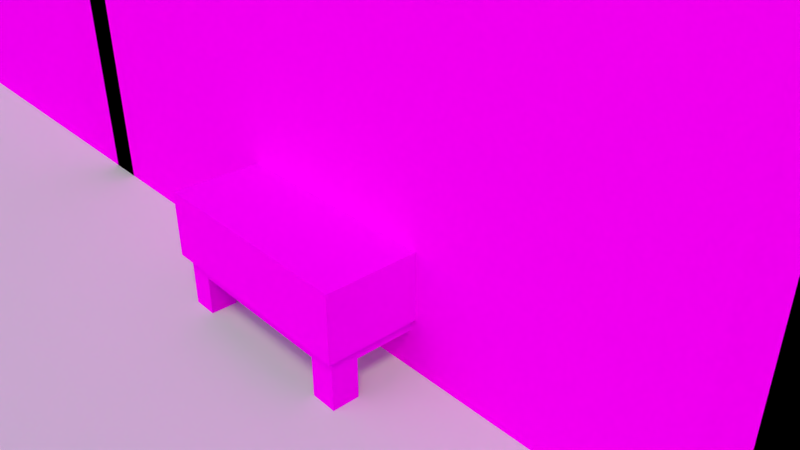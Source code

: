 # Source: Bed_render.blend  (saved by Blender 2.78.0; exported with 4.5.12 LTS)
import bpy
from mathutils import Matrix  # noqa: F401  (used for matrix-valued properties, if any)

bpy.ops.wm.read_factory_settings(use_empty=True)
scene = bpy.context.scene
scene.name = 'Scene'

# ---- collections
col_collection_1 = bpy.data.collections.new('Collection 1'); scene.collection.children.link(col_collection_1)

# ---- images (referenced by path relative to the original .blend; pixels are not part of the script)
import os
ASSET_DIR = os.environ.get("B2B_ASSET_DIR", "")  # directory of the original .blend (textures are referenced by path, not embedded)
HERE = os.path.dirname(os.path.abspath(__file__))  # packed textures are extracted next to this script under _unpacked/

def load_image(name, relpath, width, height, colorspace="sRGB"):
    """Load a texture the original file referenced (path relative to the .blend, or extracted next to this script)."""
    p = next((c for c in (os.path.join(HERE, relpath), os.path.join(ASSET_DIR, relpath)) if relpath and os.path.exists(c)), "")
    if p:
        img = bpy.data.images.load(p, check_existing=True)
        img.name = name
    else:  # same state as the original file: an image datablock whose file is absent (Cycles renders it pink)
        img = bpy.data.images.new(name, width, height)
        img.source = "FILE"
        img.filepath = "//" + (relpath or name)
    img.colorspace_settings.name = colorspace
    return img
img_bed_texture_png = load_image('bed_texture.png', 'bed_texture.png', 1024, 1024, 'sRGB')
img_player_singleplayer2_png = load_image('player_singleplayer2.png', 'player_singleplayer2.png', 1024, 1024, 'sRGB')

# ---- materials (node trees are filled in below, after node groups)
mat_material_002 = bpy.data.materials.new('Material.002')
mat_material_002.alpha_threshold = 0.0
mat_material_002.roughness = 0.5
mat_material_001 = bpy.data.materials.new('Material.001')
mat_material_001.alpha_threshold = 0.0
mat_material_001.roughness = 0.5
mat_material_001.specular_intensity = 0.0
mat_charchest = bpy.data.materials.new('CharChest')
mat_charchest.alpha_threshold = 0.0
mat_charchest.roughness = 0.5
mat_charchest.specular_intensity = 0.0
mat_char1_8 = bpy.data.materials.new('Char1.8')
mat_char1_8.alpha_threshold = 0.0
mat_char1_8.roughness = 0.5
mat_char1_8.specular_intensity = 0.0

# ---- material node trees
mat_material_002.use_nodes = True; mat_material_002.node_tree.nodes.clear()
_N = mat_material_002.node_tree.nodes; _L = mat_material_002.node_tree.links
n0 = _N.new('ShaderNodeOutputMaterial'); n0.name = 'Material Output'; n0.location = (300, 300)
n1 = _N.new('ShaderNodeBsdfDiffuse'); n1.name = 'Diffuse BSDF'; n1.location = (10, 300)
n1.inputs[0].default_value = (0.7357, 0.7357, 0.7357, 1.0)
_L.new(n1.outputs[0], n0.inputs[0])
n0.is_active_output = True
mat_material_001.use_nodes = True; mat_material_001.node_tree.nodes.clear()
_N = mat_material_001.node_tree.nodes; _L = mat_material_001.node_tree.links
n0 = _N.new('ShaderNodeOutputMaterial'); n0.name = 'Material Output'; n0.location = (300, 300)
n1 = _N.new('ShaderNodeBsdfDiffuse'); n1.name = 'Diffuse BSDF'; n1.location = (10, 300)
n2 = _N.new('ShaderNodeTexImage'); n2.name = 'Image Texture'; n2.location = (-180, 300)
n2.width = 140
n2.image = img_bed_texture_png
n2.interpolation = 'Closest'
_L.new(n1.outputs[0], n0.inputs[0])
_L.new(n2.outputs[0], n1.inputs[0])
n0.is_active_output = True
mat_charchest.use_nodes = True; mat_charchest.node_tree.nodes.clear()
_N = mat_charchest.node_tree.nodes; _L = mat_charchest.node_tree.links
n0 = _N.new('ShaderNodeOutputMaterial'); n0.name = 'Material Output'; n0.location = (300, 300)
n1 = _N.new('ShaderNodeBsdfTransparent'); n1.name = 'Transparent BSDF'; n1.location = (10, 300)
_L.new(n1.outputs[0], n0.inputs[0])
n0.is_active_output = True
mat_char1_8.use_nodes = True; mat_char1_8.node_tree.nodes.clear()
_N = mat_char1_8.node_tree.nodes; _L = mat_char1_8.node_tree.links
n0 = _N.new('ShaderNodeOutputMaterial'); n0.name = 'Material Output'; n0.location = (300, 300)
n1 = _N.new('ShaderNodeTexImage'); n1.name = 'Image Texture'; n1.location = (-180, 300)
n1.width = 140
n1.image = img_player_singleplayer2_png
n1.interpolation = 'Closest'
n2 = _N.new('ShaderNodeBsdfDiffuse'); n2.name = 'Diffuse BSDF'; n2.location = (7, 453)
n3 = _N.new('ShaderNodeMixShader'); n3.name = 'Mix Shader'; n3.location = (285, 78)
n4 = _N.new('ShaderNodeBsdfTransparent'); n4.name = 'Transparent BSDF'; n4.location = (25, -19)
_L.new(n1.outputs[0], n2.inputs[0])
_L.new(n1.outputs[1], n3.inputs[0])
_L.new(n2.outputs[0], n3.inputs[2])
_L.new(n3.outputs[0], n0.inputs[0])
_L.new(n4.outputs[0], n3.inputs[1])
n0.is_active_output = True

# ---- world
world_world = bpy.data.worlds.new('World'); scene.world = world_world
world_world.use_nodes = True; world_world.node_tree.nodes.clear()
_N = world_world.node_tree.nodes; _L = world_world.node_tree.links
n0 = _N.new('ShaderNodeOutputWorld'); n0.name = 'World Output'; n0.location = (300, 300)
n1 = _N.new('ShaderNodeBackground'); n1.name = 'Background'; n1.location = (10, 300)
n2 = _N.new('ShaderNodeTexSky'); n2.name = 'Sky Texture'; n2.location = (-190, 300)
n2.sky_type = 'PREETHAM'
n2.sun_direction = (-0.1902, -0.9366, 0.2943)
n2.sun_elevation = 1.571
_L.new(n1.outputs[0], n0.inputs[0])
_L.new(n2.outputs[0], n1.inputs[0])
n0.is_active_output = True
world_world.color = (0.05088, 0.05088, 0.05088)
world_world.use_sun_shadow = False
world_world.sun_shadow_jitter_overblur = 0.0
world_world.cycles.sampling_method = 'MANUAL'

# ---- cameras
cam_camera = bpy.data.cameras.new('Camera')
cam_camera.clip_end = 100.0
cam_camera.lens = 35.0
cam_camera.sensor_width = 32.0
cam_camera.sensor_height = 18.0
cam_camera.ortho_scale = 7.314
cam_camera.dof.focus_distance = 0.0

# ---- lights
light_lamp = bpy.data.lights.new('Lamp', 'SUN')
light_lamp.color = (1.0, 1.0, 0.6077)
light_lamp.transmission_factor = 0.0
light_lamp.cutoff_distance = 30.0
light_lamp.angle = 0.1993
light_lamp.energy = 1.0
light_lamp.shadow_buffer_clip_start = 1.001
light_lamp.shadow_soft_size = 0.1
light_lamp.shadow_cascade_max_distance = 1000.0

# ---- meshes
me_plane = bpy.data.meshes.new('Plane')
me_plane.from_pydata([(-1.0, -1.0, 0.0), (1.0, -1.0, 0.0), (-1.0, 1.0, 0.0), (1.0, 1.0, 0.0)], [], [(0, 1, 3, 2)])
me_plane.materials.append(mat_material_002)
me_plane.use_remesh_preserve_volume = False
me_plane.use_remesh_preserve_attributes = False
me_plane.use_mirror_vertex_groups = False
me_plane.update()
me_cube_001 = bpy.data.meshes.new('Cube.001')
me_cube_001.from_pydata([(-0.4375, -1.438, -0.25), (-0.4375, -1.438, 0.0), (-0.4375, 0.4375, -0.25), (-0.4375, 0.4375, 0.0), (0.4375, -1.438, -0.25), (0.4375, -1.438, 0.0), (0.4375, 0.4375, -0.25), (0.4375, 0.4375, 0.0), (-0.5, -1.5, -0.5), (-0.5, -1.5, -0.0625), (-0.5, -1.375, -0.5), (-0.5, -1.375, -0.0625), (-0.375, -1.5, -0.5), (-0.375, -1.5, -0.0625), (-0.375, -1.375, -0.5), (-0.375, -1.375, -0.0625), (0.5, -1.375, -0.0625), (0.5, -1.375, -0.5), (0.5, -1.5, -0.0625), (0.5, -1.5, -0.5), (0.375, -1.375, -0.0625), (0.375, -1.375, -0.5), (0.375, -1.5, -0.0625), (0.375, -1.5, -0.5), (-0.5, 0.375, -0.5), (-0.5, 0.375, 0.125), (-0.5, 0.5, -0.5), (-0.5, 0.5, 0.125), (-0.375, 0.375, -0.5), (-0.375, 0.375, 0.125), (-0.375, 0.5, -0.5), (-0.375, 0.5, 0.125), (0.375, 0.375, -0.5), (0.375, 0.375, 0.125), (0.375, 0.5, -0.5), (0.375, 0.5, 0.125), (0.5, 0.375, -0.5), (0.5, 0.375, 0.125), (0.5, 0.5, -0.5), (0.5, 0.5, 0.125), (-0.5, 0.375, 0.25), (-0.5, 0.5, 0.25), (-0.375, 0.5, 0.25), (-0.375, 0.375, 0.25), (0.375, 0.375, 0.25), (0.375, 0.5, 0.25), (0.5, 0.5, 0.25), (0.5, 0.375, 0.25), (-0.375, 0.07399, -0.2006), (-0.375, 0.0522, 0.04841), (-0.375, 0.3853, -0.1734), (-0.375, 0.3635, 0.07564), (0.375, 0.07399, -0.2006), (0.375, 0.0522, 0.04841), (0.375, 0.3853, -0.1734), (0.375, 0.3635, 0.07564), (-0.5, -1.375, -0.3125), (-0.5, -1.375, -0.125), (-0.5, 0.375, -0.3125), (-0.5, 0.375, -0.125), (-0.4375, -1.375, -0.3125), (-0.4375, -1.375, -0.125), (-0.4375, 0.375, -0.3125), (-0.4375, 0.375, -0.125), (-0.375, -1.5, -0.3125), (-0.375, -1.5, -0.125), (-0.375, -1.438, -0.3125), (-0.375, -1.438, -0.125), (0.375, -1.5, -0.3125), (0.375, -1.5, -0.125), (0.375, -1.438, -0.3125), (0.375, -1.438, -0.125), (0.375, 0.5, -0.125), (0.375, 0.5, -0.3125), (0.375, 0.4375, -0.125), (0.375, 0.4375, -0.3125), (-0.375, 0.5, -0.125), (-0.375, 0.5, -0.3125), (-0.375, 0.4375, -0.125), (-0.375, 0.4375, -0.3125), (-0.5312, -1.531, 0.0625), (0.5273, -1.531, 0.0625), (-0.5312, -0.25, 0.0625), (0.5273, -0.25, 0.0625), (-0.5312, 1.192e-07, 0.0625), (0.5273, 1.192e-07, 0.0625), (-0.5312, -1.531, -0.25), (0.5273, -1.531, -0.25), (-0.5312, -0.25, -0.25), (0.5273, -0.25, -0.25), (-0.5312, 1.192e-07, -0.25), (0.5273, 1.192e-07, -0.25), (-0.5312, -0.25, 0.09375), (0.5273, -0.25, 0.09375), (0.5273, 1.192e-07, 0.09375), (-0.5312, 1.192e-07, 0.09375), (-0.5625, -0.25, 0.0625), (-0.5625, 1.192e-07, 0.0625), (-0.5625, 1.192e-07, -0.25), (-0.5625, -0.25, -0.25), (0.5586, 1.192e-07, 0.0625), (0.5586, -0.25, 0.0625), (0.5586, -0.25, -0.25), (0.5586, 1.192e-07, -0.25), (0.5586, -0.25, 0.0625), (0.5586, 1.192e-07, 0.0625), (0.5586, 1.192e-07, 0.09375), (0.5586, -0.25, 0.09375), (-0.5625, 1.192e-07, 0.0625), (-0.5625, -0.25, 0.0625), (-0.5625, -0.25, 0.09375), (-0.5625, 1.192e-07, 0.09375), (-0.5, -0.5, -0.3125), (-0.5, -0.5, -0.125), (-0.4375, -0.5, -0.3125), (-0.4375, -0.5, -0.125), (0.4375, -1.375, -0.3125), (0.4375, -1.375, -0.125), (0.4375, 0.375, -0.3125), (0.4375, 0.375, -0.125), (0.5, -1.375, -0.3125), (0.5, -1.375, -0.125), (0.5, 0.375, -0.3125), (0.5, 0.375, -0.125), (0.4375, -0.5, -0.3125), (0.4375, -0.5, -0.125), (0.5, -0.5, -0.3125), (0.5, -0.5, -0.125), (-0.5, -0.25, -0.25), (-0.5, 1.192e-07, -0.25), (0.5, -0.25, -0.25), (0.5, 1.192e-07, -0.25)], [], [(0, 1, 3, 2), (2, 3, 7, 6), (6, 7, 5, 4), (4, 5, 1, 0), (2, 6, 4, 0), (7, 3, 1, 5), (8, 9, 11, 10), (10, 11, 15, 14), (14, 15, 13, 12), (12, 13, 9, 8), (10, 14, 12, 8), (15, 11, 9, 13), (16, 20, 22, 18), (21, 17, 19, 23), (19, 18, 22, 23), (17, 16, 18, 19), (21, 20, 16, 17), (23, 22, 20, 21), (24, 25, 27, 26), (26, 27, 31, 30), (30, 31, 29, 28), (28, 29, 25, 24), (26, 30, 28, 24), (42, 43, 44, 45), (32, 33, 35, 34), (34, 35, 39, 38), (38, 39, 37, 36), (36, 37, 33, 32), (34, 38, 36, 32), (31, 27, 41, 42), (42, 41, 40, 43), (46, 45, 44, 47), (33, 37, 47, 44), (33, 44, 43, 29), (39, 35, 45, 46), (27, 25, 40, 41), (25, 29, 43, 40), (37, 39, 46, 47), (31, 42, 45, 35), (48, 49, 51, 50), (50, 51, 55, 54), (54, 55, 53, 52), (52, 53, 49, 48), (50, 54, 52, 48), (55, 51, 49, 53), (112, 113, 59, 58), (58, 59, 63, 62), (114, 115, 61, 60), (60, 61, 57, 56), (112, 114, 60, 56), (115, 113, 57, 61), (64, 65, 67, 66), (66, 67, 71, 70), (70, 71, 69, 68), (68, 69, 65, 64), (66, 70, 68, 64), (71, 67, 65, 69), (72, 76, 78, 74), (77, 73, 75, 79), (75, 74, 78, 79), (73, 72, 74, 75), (77, 76, 72, 73), (79, 78, 76, 77), (80, 81, 83, 82), (93, 83, 104, 107), (80, 82, 88, 86), (85, 94, 106, 105), (81, 80, 86, 87), (105, 106, 107, 104), (84, 85, 91, 90), (83, 81, 87, 89), (92, 93, 94, 95), (83, 93, 92, 82), (94, 93, 107, 106), (84, 95, 94, 85), (92, 95, 111, 110), (96, 97, 98, 99), (84, 97, 96, 82), (90, 98, 97, 84), (88, 99, 98, 90), (82, 96, 99, 88), (100, 101, 102, 103), (83, 101, 100, 85), (89, 102, 101, 83), (91, 103, 102, 89), (85, 100, 103, 91), (83, 85, 105, 104), (109, 110, 111, 108), (84, 82, 109, 108), (95, 84, 108, 111), (82, 92, 110, 109), (63, 59, 113, 115), (58, 62, 114, 112), (62, 63, 115, 114), (56, 57, 113, 112), (124, 125, 119, 118), (118, 119, 123, 122), (126, 127, 121, 120), (120, 121, 117, 116), (124, 126, 120, 116), (127, 125, 117, 121), (123, 119, 125, 127), (118, 122, 126, 124), (122, 123, 127, 126), (116, 117, 125, 124), (31, 35, 33, 29), (88, 90, 129, 128), (91, 89, 130, 131)])
_uv = me_cube_001.uv_layers.new(name='UVMap')
_uv.uv.foreach_set('vector', [0.01562, 0.1562, 0.01562, 0.07812, 0.4844, 0.07812, 0.4844, 0.1562, 0.01562, 0.25, 0.01562, 0.1719, 0.2344, 0.1719, 0.2344, 0.25, 0.25, 0.2656, 0.3281, 0.2656, 0.3281, 0.7344, 0.25, 0.7344, 0.2344, 0.1719, 0.2344, 0.25, 0.01562, 0.25, 0.01562, 0.1719, 0.01562, 0.2656, 0.2344, 0.2656, 0.2344, 0.7344, 0.01562, 0.7344, 0.2344, 0.7344, 0.01562, 0.7344, 0.01562, 0.2656, 0.2344, 0.2656, 0.5625, 0.25, 0.4531, 0.25, 0.4531, 0.2188, 0.5625, 0.2188, 0.5625, 0.25, 0.4531, 0.25, 0.4531, 0.2188, 0.5625, 0.2188, 0.5625, 0.25, 0.4531, 0.25, 0.4531, 0.2188, 0.5625, 0.2188, 0.5625, 0.25, 0.4531, 0.25, 0.4531, 0.2188, 0.5625, 0.2188, 0.4531, 0.2031, 0.4844, 0.2031, 0.4844, 0.2344, 0.4531, 0.2344, 0.4375, 0.2031, 0.4688, 0.2031, 0.4688, 0.2344, 0.4375, 0.2344, 0.4375, 0.2031, 0.4688, 0.2031, 0.4688, 0.2344, 0.4375, 0.2344, 0.4531, 0.2031, 0.4844, 0.2031, 0.4844, 0.2344, 0.4531, 0.2344, 0.5625, 0.25, 0.4531, 0.25, 0.4531, 0.2188, 0.5625, 0.2188, 0.625, 0.25, 0.5156, 0.25, 0.5156, 0.2188, 0.625, 0.2188, 0.5625, 0.25, 0.4531, 0.25, 0.4531, 0.2188, 0.5625, 0.2188, 0.5625, 0.25, 0.4531, 0.25, 0.4531, 0.2188, 0.5625, 0.2188, 0.4531, 0.2031, 0.6094, 0.2031, 0.6094, 0.2344, 0.4531, 0.2344, 0.4531, 0.2031, 0.6094, 0.2031, 0.6094, 0.2344, 0.4531, 0.2344, 0.4531, 0.2031, 0.6094, 0.2031, 0.6094, 0.2344, 0.4531, 0.2344, 0.4531, 0.2031, 0.6094, 0.2031, 0.6094, 0.2344, 0.4531, 0.2344, 0.4844, 0.2031, 0.5156, 0.2031, 0.5156, 0.2344, 0.4844, 0.2344, 0.4375, 0.2344, 0.4375, 0.2031, 0.625, 0.2031, 0.625, 0.2344, 0.6406, 0.2344, 0.4844, 0.2344, 0.4844, 0.2031, 0.6406, 0.2031, 0.6406, 0.2344, 0.4844, 0.2344, 0.4844, 0.2031, 0.6406, 0.2031, 0.6406, 0.2344, 0.4844, 0.2344, 0.4844, 0.2031, 0.6406, 0.2031, 0.6406, 0.2344, 0.4844, 0.2344, 0.4844, 0.2031, 0.6406, 0.2031, 0.4844, 0.2031, 0.5156, 0.2031, 0.5156, 0.2344, 0.4844, 0.2344, 0.4531, 0.2344, 0.4531, 0.2031, 0.4844, 0.2031, 0.4844, 0.2344, 0.4531, 0.2344, 0.4531, 0.2031, 0.4844, 0.2031, 0.4844, 0.2344, 0.4844, 0.2031, 0.4844, 0.2344, 0.4531, 0.2344, 0.4531, 0.2031, 0.4531, 0.2344, 0.4531, 0.2031, 0.4844, 0.2031, 0.4844, 0.2344, 0.625, 0.2031, 0.625, 0.2344, 0.4375, 0.2344, 0.4375, 0.2031, 0.4844, 0.2031, 0.4844, 0.2344, 0.4531, 0.2344, 0.4531, 0.2031, 0.4531, 0.2344, 0.4531, 0.2031, 0.4844, 0.2031, 0.4844, 0.2344, 0.4531, 0.2344, 0.4531, 0.2031, 0.4844, 0.2031, 0.4844, 0.2344, 0.4531, 0.2344, 0.4531, 0.2031, 0.4844, 0.2031, 0.4844, 0.2344, 0.4375, 0.2344, 0.4375, 0.2031, 0.625, 0.2031, 0.625, 0.2344, 0.03125, 0.875, 0.03125, 0.8125, 0.1094, 0.8125, 0.1094, 0.875, 0.03125, 0.9531, 0.03125, 0.8906, 0.2188, 0.8906, 0.2188, 0.9531, 0.1094, 0.8125, 0.1094, 0.875, 0.03125, 0.875, 0.03125, 0.8125, 0.2188, 0.8906, 0.2188, 0.9531, 0.03125, 0.9531, 0.03125, 0.8906, 0.03125, 0.8906, 0.2188, 0.8906, 0.2188, 0.9531, 0.03125, 0.9531, 0.2188, 0.9531, 0.03125, 0.9531, 0.03125, 0.8906, 0.2188, 0.8906, 0.4531, 0.25, 0.4531, 0.2031, 0.6719, 0.2031, 0.6719, 0.25, 0.0, 0.0, 1.0, 0.0, 1.0, 1.0, 0.0, 1.0, 0.5625, 0.25, 0.5625, 0.2031, 0.7812, 0.2031, 0.7812, 0.25, 0.0, 0.0, 1.0, 0.0, 1.0, 1.0, 0.0, 1.0, 0.7031, 0.2344, 0.7031, 0.25, 0.4844, 0.25, 0.4844, 0.2344, 0.7031, 0.2188, 0.7031, 0.2344, 0.4844, 0.2344, 0.4844, 0.2188, 0.0, 0.0, 1.0, 0.0, 1.0, 1.0, 0.0, 1.0, 0.4375, 0.25, 0.4375, 0.2031, 0.625, 0.2031, 0.625, 0.25, 0.0, 0.0, 1.0, 0.0, 1.0, 1.0, 0.0, 1.0, 0.625, 0.25, 0.625, 0.2031, 0.4375, 0.2031, 0.4375, 0.25, 0.4375, 0.2344, 0.625, 0.2344, 0.625, 0.25, 0.4375, 0.25, 0.6406, 0.25, 0.4531, 0.25, 0.4531, 0.2344, 0.6406, 0.2344, 0.6406, 0.25, 0.4531, 0.25, 0.4531, 0.2344, 0.6406, 0.2344, 0.4375, 0.2344, 0.625, 0.2344, 0.625, 0.25, 0.4375, 0.25, 0.625, 0.25, 0.625, 0.2031, 0.4375, 0.2031, 0.4375, 0.25, 0.0, 0.0, 1.0, 0.0, 1.0, 1.0, 0.0, 1.0, 0.4375, 0.25, 0.4375, 0.2031, 0.625, 0.2031, 0.625, 0.25, 0.0, 0.0, 1.0, 0.0, 1.0, 1.0, 0.0, 1.0, 0.4844, 0.6094, 0.7656, 0.6094, 0.7656, 0.9375, 0.4844, 0.9375, 0.7812, 0.9531, 0.7812, 0.9375, 0.7969, 0.9375, 0.7969, 0.9531, 0.4531, 0.6094, 0.4531, 0.9375, 0.375, 0.9375, 0.375, 0.6094, 0.7656, 0.5156, 0.75, 0.5156, 0.75, 0.5, 0.7656, 0.5, 0.7656, 0.5938, 0.4844, 0.5938, 0.4844, 0.5, 0.7656, 0.5, 0.7969, 1.0, 0.7812, 1.0, 0.7812, 0.9375, 0.7969, 0.9375, 0.5, 0.5, 0.75, 0.5, 0.75, 0.5781, 0.5, 0.5781, 0.7969, 0.9375, 0.7969, 0.6094, 0.875, 0.6094, 0.875, 0.9375, 0.5, 0.9375, 0.75, 0.9375, 0.75, 1.0, 0.5, 1.0, 0.75, 0.9375, 0.75, 0.9531, 0.5, 0.9531, 0.5, 0.9375, 0.75, 1.0, 0.75, 0.9375, 0.7656, 0.9375, 0.7656, 1.0, 0.4844, 0.5, 0.4844, 0.5, 0.7656, 0.5, 0.7656, 0.5, 0.5, 0.9375, 0.5, 1.0, 0.4844, 1.0, 0.4844, 0.9375, 0.4688, 0.9375, 0.4688, 1.0, 0.375, 1.0, 0.375, 0.9375, 0.0, 0.0, 1.0, 0.0, 1.0, 1.0, 0.0, 1.0, 0.4844, 0.5938, 0.4844, 0.5938, 0.4844, 0.5, 0.4844, 0.5, 0.3906, 0.9688, 0.3906, 0.9531, 0.4531, 0.9531, 0.4531, 0.9688, 0.4531, 0.9375, 0.4531, 0.9531, 0.375, 0.9531, 0.375, 0.9375, 0.7812, 1.0, 0.7812, 0.9375, 0.875, 0.9375, 0.875, 1.0, 0.0, 0.0, 1.0, 0.0, 1.0, 1.0, 0.0, 1.0, 0.7812, 0.9531, 0.7812, 0.9375, 0.875, 0.9375, 0.875, 0.9531, 0.4375, 0.9375, 0.4531, 0.9375, 0.4531, 1.0, 0.4375, 1.0, 0.7656, 0.5156, 0.75, 0.5156, 0.75, 0.5938, 0.7656, 0.5938, 0.0, 0.0, 1.0, 0.0, 1.0, 1.0, 0.0, 1.0, 0.4688, 1.0, 0.4531, 1.0, 0.4531, 0.9375, 0.4688, 0.9375, 0.0, 0.0, 1.0, 0.0, 1.0, 1.0, 0.0, 1.0, 0.4844, 0.5, 0.4844, 0.5, 0.4844, 0.5, 0.4844, 0.5, 0.4688, 0.9375, 0.4688, 0.9531, 0.4531, 0.9531, 0.4531, 0.9375, 0.6719, 0.2188, 0.6719, 0.2344, 0.4531, 0.2344, 0.4531, 0.2188, 0.6719, 0.2344, 0.6719, 0.25, 0.4531, 0.25, 0.4531, 0.2344, 0.4375, 0.25, 0.4375, 0.2031, 0.6562, 0.2031, 0.6562, 0.25, 0.5469, 0.25, 0.5469, 0.2031, 0.7656, 0.2031, 0.7656, 0.25, 0.4531, 0.25, 0.4531, 0.2031, 0.6719, 0.2031, 0.6719, 0.25, 0.0, 0.0, 1.0, 0.0, 1.0, 1.0, 0.0, 1.0, 0.5625, 0.25, 0.5625, 0.2031, 0.7812, 0.2031, 0.7812, 0.25, 0.0, 0.0, 1.0, 0.0, 1.0, 1.0, 0.0, 1.0, 0.7031, 0.2344, 0.7031, 0.25, 0.4844, 0.25, 0.4844, 0.2344, 0.7031, 0.2188, 0.7031, 0.2344, 0.4844, 0.2344, 0.4844, 0.2188, 0.6719, 0.2188, 0.6719, 0.2344, 0.4531, 0.2344, 0.4531, 0.2188, 0.6719, 0.2344, 0.6719, 0.25, 0.4531, 0.25, 0.4531, 0.2344, 0.4375, 0.25, 0.4375, 0.2031, 0.6562, 0.2031, 0.6562, 0.25, 0.5469, 0.25, 0.5469, 0.2031, 0.7656, 0.2031, 0.7656, 0.25, 0.4375, 0.2031, 0.625, 0.2031, 0.625, 0.2344, 0.4375, 0.2344, 0.3906, 0.9688, 0.4531, 0.9688, 0.4531, 0.9844, 0.3906, 0.9844, 0.4375, 0.9375, 0.4375, 1.0, 0.4219, 1.0, 0.4219, 0.9375])
me_cube_001.materials.append(mat_material_001)
me_cube_001.use_remesh_preserve_volume = False
me_cube_001.use_remesh_preserve_attributes = False
me_cube_001.use_mirror_vertex_groups = False
me_cube_001.update()
me_player = bpy.data.meshes.new('Player')
me_player.from_pydata([(-2.0, -1.0, -3.0), (-2.0, 1.0, -3.0), (2.0, 1.0, -3.0), (2.0, -1.0, -3.0), (-2.0, -1.0, 4.0), (-2.0, 1.0, 4.0), (2.0, 1.0, 4.0), (2.0, -1.0, 4.0), (2.0, -1.0, -3.0), (2.0, 1.0, -3.0), (4.0, 1.0, -3.0), (4.0, -1.0, -3.0), (2.0, -1.0, 4.0), (2.0, 1.0, 4.0), (4.0, 1.0, 4.0), (4.0, -1.0, 4.0), (-4.0, -1.0, -3.0), (-4.0, 1.0, -3.0), (-2.0, 1.0, -3.0), (-2.0, -1.0, -3.0), (-4.0, -1.0, 4.0), (-4.0, 1.0, 4.0), (-2.0, 1.0, 4.0), (-2.0, -1.0, 4.0), (-2.0, -2.0, 4.0), (-2.0, 2.0, 4.0), (2.0, 2.0, 4.0), (2.0, -2.0, 4.0), (-2.0, -2.0, 8.0), (-2.0, 2.0, 8.0), (2.0, 2.0, 8.0), (2.0, -2.0, 8.0), (-2.2, -2.2, 3.8), (-2.2, 2.2, 3.8), (2.2, 2.2, 3.8), (2.2, -2.2, 3.8), (-2.2, -2.2, 8.2), (-2.2, 2.2, 8.2), (2.2, 2.2, 8.2), (2.2, -2.2, 8.2), (-0.1, -1.1, -10.1), (-0.1, 1.1, -10.1), (2.1, 1.1, -10.1), (2.1, -1.1, -10.1), (-0.1, -1.1, -2.9), (-0.1, 1.1, -2.9), (2.1, 1.1, -2.9), (2.1, -1.1, -2.9), (-2.0, -1.0, -10.0), (-2.0, 1.0, -10.0), (0.0, 1.0, -10.0), (0.0, -1.0, -10.0), (-2.0, -1.0, -3.0), (-2.0, 1.0, -3.0), (0.0, 1.0, -3.0), (0.0, -1.0, -3.0), (-2.0, -1.0, -3.0), (-2.0, 1.0, -3.0), (2.0, 1.0, -3.0), (2.0, -1.0, -3.0), (-2.0, -1.0, 4.0), (-2.0, 1.0, 4.0), (2.0, 1.0, 4.0), (2.0, -1.0, 4.0), (2.0, -1.0, -3.0), (2.0, 1.0, -3.0), (4.0, 1.0, -3.0), (4.0, -1.0, -3.0), (2.0, -1.0, 4.0), (2.0, 1.0, 4.0), (4.0, 1.0, 4.0), (4.0, -1.0, 4.0), (-4.0, -1.0, -3.0), (-4.0, 1.0, -3.0), (-2.0, 1.0, -3.0), (-2.0, -1.0, -3.0), (-4.0, -1.0, 4.0), (-4.0, 1.0, 4.0), (-2.0, 1.0, 4.0), (-2.0, -1.0, 4.0), (-2.0, -2.0, 4.0), (-2.0, 2.0, 4.0), (2.0, 2.0, 4.0), (2.0, -2.0, 4.0), (-2.0, -2.0, 8.0), (-2.0, 2.0, 8.0), (2.0, 2.0, 8.0), (2.0, -2.0, 8.0), (-2.2, -2.2, 3.8), (-2.2, 2.2, 3.8), (2.2, 2.2, 3.8), (2.2, -2.2, 3.8), (-2.2, -2.2, 8.2), (-2.2, 2.2, 8.2), (2.2, 2.2, 8.2), (2.2, -2.2, 8.2), (0.0, -1.0, -10.0), (0.0, 1.0, -10.0), (2.0, 1.0, -10.0), (2.0, -1.0, -10.0), (0.0, -1.0, -3.0), (0.0, 1.0, -3.0), (2.0, 1.0, -3.0), (2.0, -1.0, -3.0), (-2.0, -1.0, -10.0), (-2.0, 1.0, -10.0), (0.0, 1.0, -10.0), (0.0, -1.0, -10.0), (-2.0, -1.0, -3.0), (-2.0, 1.0, -3.0), (0.0, 1.0, -3.0), (0.0, -1.0, -3.0), (2.0, -1.0, -3.0), (2.0, 1.0, -3.0), (0.0, 1.0, -3.0), (0.0, -1.0, -3.0), (2.0, -1.0, -10.0), (2.0, 1.0, -10.0), (0.0, 1.0, -10.0), (0.0, -1.0, -10.0), (0.1, -1.1, -2.9), (0.1, 1.1, -2.9), (-2.1, 1.1, -2.9), (-2.1, -1.1, -2.9), (0.1, -1.1, -10.1), (0.1, 1.1, -10.1), (-2.1, 1.1, -10.1), (-2.1, -1.1, -10.1), (2.1, -1.1, 4.1), (2.1, 1.1, 4.1), (-2.1, 1.1, 4.1), (-2.1, -1.1, 4.1), (2.1, -1.1, -3.1), (2.1, 1.1, -3.1), (-2.1, 1.1, -3.1), (-2.1, -1.1, -3.1), (4.1, -1.1, 4.1), (4.1, 1.1, 4.1), (1.9, 1.1, 4.1), (1.9, -1.1, 4.1), (4.1, -1.1, -3.1), (4.1, 1.1, -3.1), (1.9, 1.1, -3.1), (1.9, -1.1, -3.1), (-1.9, -1.1, 4.1), (-1.9, 1.1, 4.1), (-4.1, 1.1, 4.1), (-4.1, -1.1, 4.1), (-1.9, -1.1, -3.1), (-1.9, 1.1, -3.1), (-4.1, 1.1, -3.1), (-4.1, -1.1, -3.1), (-2.2, -2.2, 3.8), (-2.2, 2.2, 3.8), (2.2, 2.2, 3.8), (2.2, -2.2, 3.8), (-2.2, -2.2, 8.2), (-2.2, 2.2, 8.2), (2.2, 2.2, 8.2), (2.2, -2.2, 8.2), (-2.42, -2.42, 3.58), (-2.42, 2.42, 3.58), (2.42, 2.42, 3.58), (2.42, -2.42, 3.58), (-2.42, -2.42, 8.42), (-2.42, 2.42, 8.42), (2.42, 2.42, 8.42), (2.42, -2.42, 8.42), (-2.2, -1.2, -3.3), (-2.2, 1.2, -3.3), (2.2, 1.2, -3.3), (2.2, -1.2, -3.3), (-2.2, -1.2, 4.2), (-2.2, 1.2, 4.2), (2.2, 1.2, 4.2), (2.2, -1.2, 4.2), (1.8, -1.2, -3.2), (1.8, 1.2, -3.2), (4.2, 1.2, -3.2), (4.2, -1.2, -3.2), (1.8, -1.2, 4.2), (1.8, 1.2, 4.2), (4.2, 1.2, 4.2), (4.2, -1.2, 4.2), (-4.2, -1.2, -3.2), (-4.2, 1.2, -3.2), (-1.8, 1.2, -3.2), (-1.8, -1.2, -3.2), (-4.2, -1.2, 4.2), (-4.2, 1.2, 4.2), (-1.8, 1.2, 4.2), (-1.8, -1.2, 4.2), (-0.2, -1.2, -8.2), (-0.2, 1.2, -8.2), (2.2, 1.2, -8.2), (2.2, -1.2, -8.2), (-0.2, -1.2, -2.9), (-0.2, 1.2, -2.9), (2.2, 1.2, -2.9), (2.2, -1.2, -2.9), (0.2, -1.2, -2.9), (0.2, 1.2, -2.9), (-2.2, 1.2, -2.9), (-2.2, -1.2, -2.9), (0.2, -1.2, -8.2), (0.2, 1.2, -8.2), (-2.2, 1.2, -8.2), (-2.2, -1.2, -8.2), (-2.3, -1.3, -10.2), (-2.3, 1.3, -10.2), (0.3, 1.3, -10.2), (0.3, -1.3, -10.2), (-2.3, -1.3, -7.6), (-2.3, 1.3, -7.6), (0.3, 1.3, -7.6), (0.3, -1.3, -7.6), (2.3, -1.3, -7.6), (2.3, 1.3, -7.6), (-0.3, 1.3, -7.6), (-0.3, -1.3, -7.6), (2.3, -1.3, -10.2), (2.3, 1.3, -10.2), (-0.3, 1.3, -10.2), (-0.3, -1.3, -10.2), (-4.3, 3.7, 4.2), (-4.3, -3.7, 4.2), (-4.3, 3.7, -3.2), (-4.3, -3.7, -3.2)], [], [(4, 5, 1, 0), (5, 6, 2, 1), (6, 7, 3, 2), (7, 4, 0, 3), (0, 1, 2, 3), (7, 6, 5, 4), (12, 13, 9, 8), (13, 14, 10, 9), (14, 15, 11, 10), (15, 12, 8, 11), (8, 9, 10, 11), (15, 14, 13, 12), (20, 21, 17, 16), (21, 22, 18, 17), (22, 23, 19, 18), (23, 20, 16, 19), (16, 17, 18, 19), (23, 22, 21, 20), (28, 29, 25, 24), (29, 30, 26, 25), (30, 31, 27, 26), (31, 28, 24, 27), (24, 25, 26, 27), (31, 30, 29, 28), (36, 37, 33, 32), (37, 38, 34, 33), (38, 39, 35, 34), (39, 36, 32, 35), (32, 33, 34, 35), (39, 38, 37, 36), (44, 45, 41, 40), (45, 46, 42, 41), (46, 47, 43, 42), (47, 44, 40, 43), (40, 41, 42, 43), (47, 46, 45, 44), (52, 53, 49, 48), (53, 54, 50, 49), (54, 55, 51, 50), (55, 52, 48, 51), (48, 49, 50, 51), (55, 54, 53, 52), (60, 61, 57, 56), (61, 62, 58, 57), (62, 63, 59, 58), (63, 60, 56, 59), (56, 57, 58, 59), (63, 62, 61, 60), (68, 69, 65, 64), (69, 70, 66, 65), (70, 71, 67, 66), (71, 68, 64, 67), (64, 65, 66, 67), (71, 70, 69, 68), (76, 77, 73, 72), (77, 78, 74, 73), (78, 79, 75, 74), (79, 76, 72, 75), (72, 73, 74, 75), (79, 78, 77, 76), (84, 85, 81, 80), (85, 86, 82, 81), (86, 87, 83, 82), (87, 84, 80, 83), (80, 81, 82, 83), (87, 86, 85, 84), (92, 93, 89, 88), (93, 94, 90, 89), (94, 95, 91, 90), (95, 92, 88, 91), (88, 89, 90, 91), (95, 94, 93, 92), (100, 101, 97, 96), (101, 102, 98, 97), (102, 103, 99, 98), (103, 100, 96, 99), (96, 97, 98, 99), (103, 102, 101, 100), (108, 109, 105, 104), (109, 110, 106, 105), (110, 111, 107, 106), (111, 108, 104, 107), (104, 105, 106, 107), (111, 110, 109, 108), (112, 113, 114, 115), (119, 118, 117, 116), (112, 115, 119, 116), (113, 112, 116, 117), (114, 113, 117, 118), (115, 114, 118, 119), (120, 121, 122, 123), (127, 126, 125, 124), (120, 123, 127, 124), (121, 120, 124, 125), (122, 121, 125, 126), (123, 122, 126, 127), (130, 129, 133, 134), (131, 130, 134, 135), (128, 131, 135, 132), (135, 134, 133, 132), (128, 129, 130, 131), (129, 128, 132, 133), (136, 137, 138, 139), (143, 142, 141, 140), (136, 139, 143, 140), (137, 136, 140, 141), (138, 137, 141, 142), (139, 138, 142, 143), (144, 145, 146, 147), (151, 150, 149, 148), (144, 147, 151, 148), (145, 144, 148, 149), (146, 145, 149, 150), (147, 146, 150, 151), (156, 157, 153, 152), (157, 158, 154, 153), (158, 159, 155, 154), (159, 156, 152, 155), (152, 153, 154, 155), (159, 158, 157, 156), (164, 165, 161, 160), (165, 166, 162, 161), (166, 167, 163, 162), (167, 164, 160, 163), (160, 161, 162, 163), (167, 166, 165, 164), (172, 173, 169, 168), (173, 174, 170, 169), (174, 175, 171, 170), (175, 172, 168, 171), (168, 169, 170, 171), (175, 174, 173, 172), (180, 181, 177, 176), (181, 182, 178, 177), (182, 183, 179, 178), (183, 180, 176, 179), (176, 177, 178, 179), (183, 182, 181, 180), (188, 189, 185, 184), (189, 190, 186, 185), (190, 191, 187, 186), (191, 188, 184, 187), (184, 185, 186, 187), (191, 190, 189, 188), (196, 197, 193, 192), (197, 198, 194, 193), (198, 199, 195, 194), (199, 196, 192, 195), (212, 213, 209, 208), (199, 198, 197, 196), (215, 212, 208, 211), (201, 200, 204, 205), (202, 201, 205, 206), (200, 201, 202, 203), (200, 203, 207, 204), (203, 202, 206, 207), (213, 214, 210, 209), (214, 215, 211, 210), (216, 219, 223, 220), (217, 216, 220, 221), (218, 217, 221, 222), (219, 218, 222, 223), (223, 222, 221, 220), (211, 208, 209, 210), (225, 224, 226, 227)])
me_player.polygons.foreach_set('material_index', [1, 1, 1, 1, 1, 1, 1, 1, 1, 1, 1, 1, 1, 1, 1, 1, 1, 1, 1, 1, 1, 1, 1, 1, 1, 1, 1, 1, 1, 1, 1, 1, 1, 1, 1, 1, 1, 1, 1, 1, 1, 1, 0, 0, 0, 0, 0, 0, 0, 0, 0, 0, 0, 0, 0, 0, 0, 0, 0, 0, 0, 0, 0, 0, 0, 0, 0, 0, 0, 0, 0, 0, 0, 0, 0, 0, 0, 0, 0, 0, 0, 0, 0, 0, 1, 1, 1, 1, 1, 1, 1, 1, 1, 1, 1, 1, 1, 1, 1, 1, 1, 1, 1, 1, 1, 1, 1, 1, 1, 1, 1, 1, 1, 1, 0, 0, 0, 0, 0, 0, 2, 2, 2, 2, 2, 2, 3, 3, 3, 3, 3, 3, 3, 3, 3, 3, 3, 3, 3, 3, 3, 3, 3, 3, 4, 4, 4, 4, 5, 4, 5, 4, 4, 4, 4, 4, 5, 5, 5, 5, 5, 5, 5, 5, 6])
_uv = me_player.uv_layers.new(name='UVMap')
_uv.uv.foreach_set('vector', [0.5, 0.6875, 0.4375, 0.6875, 0.4375, 0.5, 0.5, 0.5, 0.4375, 0.6875, 0.3125, 0.6875, 0.3125, 0.5, 0.4375, 0.5, 0.3125, 0.6875, 0.25, 0.6875, 0.25, 0.5, 0.3125, 0.5, 0.625, 0.6875, 0.5, 0.6875, 0.5, 0.5, 0.625, 0.5, 0.5625, 0.6875, 0.5625, 0.75, 0.4375, 0.75, 0.4375, 0.6875, 0.3125, 0.75, 0.3125, 0.6875, 0.4375, 0.6875, 0.4375, 0.75, 0.8125, 0.6875, 0.75, 0.6875, 0.75, 0.5, 0.8125, 0.5, 0.75, 0.6875, 0.6875, 0.6875, 0.6875, 0.5, 0.75, 0.5, 0.6875, 0.6875, 0.625, 0.6875, 0.625, 0.5, 0.6875, 0.5, 0.875, 0.6875, 0.8125, 0.6875, 0.8125, 0.5, 0.875, 0.5, 0.8125, 0.6875, 0.8125, 0.75, 0.75, 0.75, 0.75, 0.6875, 0.6875, 0.75, 0.6875, 0.6875, 0.75, 0.6875, 0.75, 0.75, 0.6875, 0.1875, 0.625, 0.1875, 0.625, 0.0, 0.6875, 0.0, 0.625, 0.1875, 0.5625, 0.1875, 0.5625, 0.0, 0.625, 0.0, 0.5625, 0.1875, 0.5, 0.1875, 0.5, 0.0, 0.5625, 0.0, 0.75, 0.1875, 0.6875, 0.1875, 0.6875, 0.0, 0.75, 0.0, 0.8125, 0.75, 0.8125, 0.6875, 0.75, 0.6875, 0.75, 0.75, 0.5625, 0.25, 0.5625, 0.1875, 0.625, 0.1875, 0.625, 0.25, 0.375, 0.875, 0.25, 0.875, 0.25, 0.75, 0.375, 0.75, 0.25, 0.875, 0.125, 0.875, 0.125, 0.75, 0.25, 0.75, 0.125, 0.875, 0.0, 0.875, 0.0, 0.75, 0.125, 0.75, 0.5, 0.875, 0.375, 0.875, 0.375, 0.75, 0.5, 0.75, 0.25, 1.0, 0.25, 0.875, 0.375, 0.875, 0.375, 1.0, 0.125, 1.0, 0.125, 0.875, 0.25, 0.875, 0.25, 1.0, 0.875, 0.875, 0.75, 0.875, 0.75, 0.75, 0.875, 0.75, 0.75, 0.875, 0.625, 0.875, 0.625, 0.75, 0.75, 0.75, 0.625, 0.875, 0.5, 0.875, 0.5, 0.75, 0.625, 0.75, 1.0, 0.875, 0.875, 0.875, 0.875, 0.75, 1.0, 0.75, 0.75, 1.0, 0.75, 0.875, 0.875, 0.875, 0.875, 1.0, 0.625, 1.0, 0.625, 0.875, 0.75, 0.875, 0.75, 1.0, 0.1875, 0.4375, 0.125, 0.4375, 0.125, 0.25, 0.1875, 0.25, 0.125, 0.4375, 0.0625, 0.4375, 0.0625, 0.25, 0.125, 0.25, 0.0625, 0.4375, 0.0, 0.4375, 0.0, 0.25, 0.0625, 0.25, 0.25, 0.4375, 0.1875, 0.4375, 0.1875, 0.25, 0.25, 0.25, 0.125, 0.5, 0.125, 0.4375, 0.1875, 0.4375, 0.1875, 0.5, 0.0625, 0.5, 0.0625, 0.4375, 0.125, 0.4375, 0.125, 0.5, 0.4375, 0.1875, 0.375, 0.1875, 0.375, 0.0, 0.4375, 0.0, 0.375, 0.1875, 0.3125, 0.1875, 0.3125, 0.0, 0.375, 0.0, 0.3125, 0.1875, 0.25, 0.1875, 0.25, 0.0, 0.3125, 0.0, 0.5, 0.1875, 0.4375, 0.1875, 0.4375, 0.0, 0.5, 0.0, 0.4375, 0.25, 0.4375, 0.1875, 0.375, 0.1875, 0.375, 0.25, 0.3125, 0.25, 0.3125, 0.1875, 0.375, 0.1875, 0.375, 0.25, 0.5, 0.375, 0.4375, 0.375, 0.4375, 0.0, 0.5, 0.0, 0.4375, 0.375, 0.3125, 0.375, 0.3125, 0.0, 0.4375, 0.0, 0.3125, 0.375, 0.25, 0.375, 0.25, 0.0, 0.3125, 0.0, 0.625, 0.375, 0.5, 0.375, 0.5, 0.0, 0.625, 0.0, 0.5625, 0.375, 0.5625, 0.5, 0.4375, 0.5, 0.4375, 0.375, 0.3125, 0.5, 0.3125, 0.375, 0.4375, 0.375, 0.4375, 0.5, 0.8125, 0.375, 0.75, 0.375, 0.75, 0.0, 0.8125, 0.0, 0.75, 0.375, 0.6875, 0.375, 0.6875, 0.0, 0.75, 0.0, 0.6875, 0.375, 0.625, 0.375, 0.625, 0.0, 0.6875, 0.0, 0.875, 0.375, 0.8125, 0.375, 0.8125, 0.0, 0.875, 0.0, 0.75, 0.5, 0.75, 0.375, 0.8125, 0.375, 0.8125, 0.5, 0.6875, 0.5, 0.6875, 0.375, 0.75, 0.375, 0.75, 0.5, 0.625, 0.375, 0.6875, 0.375, 0.6875, 0.0, 0.625, 0.0, 0.6875, 0.375, 0.75, 0.375, 0.75, 0.0, 0.6875, 0.0, 0.75, 0.375, 0.8125, 0.375, 0.8125, 0.0, 0.75, 0.0, 0.8125, 0.375, 0.875, 0.375, 0.875, 0.0, 0.8125, 0.0, 0.8125, 0.5, 0.8125, 0.375, 0.75, 0.375, 0.75, 0.5, 0.75, 0.5, 0.75, 0.375, 0.6875, 0.375, 0.6875, 0.5, 0.375, 0.75, 0.25, 0.75, 0.25, 0.5, 0.375, 0.5, 0.25, 0.75, 0.125, 0.75, 0.125, 0.5, 0.25, 0.5, 0.125, 0.75, 0.0, 0.75, 0.0, 0.5, 0.125, 0.5, 0.5, 0.75, 0.375, 0.75, 0.375, 0.5, 0.5, 0.5, 0.25, 1.0, 0.25, 0.75, 0.375, 0.75, 0.375, 1.0, 0.125, 1.0, 0.125, 0.75, 0.25, 0.75, 0.25, 1.0, 0.875, 0.75, 0.75, 0.75, 0.75, 0.5, 0.875, 0.5, 0.75, 0.75, 0.625, 0.75, 0.625, 0.5, 0.75, 0.5, 0.625, 0.75, 0.5, 0.75, 0.5, 0.5, 0.625, 0.5, 1.0, 0.75, 0.875, 0.75, 0.875, 0.5, 1.0, 0.5, 0.75, 1.0, 0.75, 0.75, 0.875, 0.75, 0.875, 1.0, 0.625, 1.0, 0.625, 0.75, 0.75, 0.75, 0.75, 1.0, 0.1875, 0.375, 0.125, 0.375, 0.125, 0.0, 0.1875, 0.0, 0.125, 0.375, 0.0625, 0.375, 0.0625, 0.0, 0.125, 0.0, 0.0625, 0.375, 0.0, 0.375, 0.0, 0.0, 0.0625, 0.0, 0.25, 0.375, 0.1875, 0.375, 0.1875, 0.0, 0.25, 0.0, 0.125, 0.5, 0.125, 0.375, 0.1875, 0.375, 0.1875, 0.5, 0.0625, 0.5, 0.0625, 0.375, 0.125, 0.375, 0.125, 0.5, 0.0, 0.375, 0.0625, 0.375, 0.0625, 0.0, 0.0, 0.0, 0.0625, 0.375, 0.125, 0.375, 0.125, 0.0, 0.0625, 0.0, 0.125, 0.375, 0.1875, 0.375, 0.1875, 0.0, 0.125, 0.0, 0.1875, 0.375, 0.25, 0.375, 0.25, 0.0, 0.1875, 0.0, 0.1875, 0.5, 0.1875, 0.375, 0.125, 0.375, 0.125, 0.5, 0.125, 0.5, 0.125, 0.375, 0.0625, 0.375, 0.0625, 0.5, 0.0625, 0.75, 0.0625, 0.6875, 0.125, 0.6875, 0.125, 0.75, 0.1875, 0.75, 0.1875, 0.6875, 0.125, 0.6875, 0.125, 0.75, 0.25, 0.6875, 0.1875, 0.6875, 0.1875, 0.5, 0.25, 0.5, 0.0625, 0.6875, 0.0, 0.6875, 0.0, 0.5, 0.0625, 0.5, 0.125, 0.6875, 0.0625, 0.6875, 0.0625, 0.5, 0.125, 0.5, 0.1875, 0.6875, 0.125, 0.6875, 0.125, 0.5, 0.1875, 0.5, 0.125, 0.5, 0.125, 0.375, 0.0625, 0.375, 0.0625, 0.5, 0.125, 0.5, 0.125, 0.4375, 0.1875, 0.4375, 0.1875, 0.5, 0.25, 0.1875, 0.1875, 0.1875, 0.1875, 0.0, 0.25, 0.0, 0.0625, 0.1875, 0.0, 0.1875, 0.0, 0.0, 0.0625, 0.0, 0.125, 0.1875, 0.0625, 0.1875, 0.0625, 0.0, 0.125, 0.0, 0.1875, 0.1875, 0.125, 0.1875, 0.125, 0.0, 0.1875, 0.0, 0.4375, 0.4375, 0.3125, 0.4375, 0.3125, 0.25, 0.4375, 0.25, 0.5, 0.4375, 0.4375, 0.4375, 0.4375, 0.25, 0.5, 0.25, 0.625, 0.4375, 0.5, 0.4375, 0.5, 0.25, 0.625, 0.25, 0.5625, 0.4375, 0.5625, 0.5, 0.4375, 0.5, 0.4375, 0.4375, 0.3125, 0.5, 0.3125, 0.4375, 0.4375, 0.4375, 0.4375, 0.5, 0.3125, 0.4375, 0.25, 0.4375, 0.25, 0.25, 0.3125, 0.25, 0.6875, 0.5, 0.6875, 0.4375, 0.75, 0.4375, 0.75, 0.5, 0.75, 0.5, 0.75, 0.4375, 0.8125, 0.4375, 0.8125, 0.5, 0.875, 0.4375, 0.8125, 0.4375, 0.8125, 0.25, 0.875, 0.25, 0.6875, 0.4375, 0.625, 0.4375, 0.625, 0.25, 0.6875, 0.25, 0.75, 0.4375, 0.6875, 0.4375, 0.6875, 0.25, 0.75, 0.25, 0.8125, 0.4375, 0.75, 0.4375, 0.75, 0.25, 0.8125, 0.25, 0.8125, 0.25, 0.8125, 0.1875, 0.875, 0.1875, 0.875, 0.25, 0.875, 0.25, 0.875, 0.1875, 0.9375, 0.1875, 0.9375, 0.25, 1.0, 0.1875, 0.9375, 0.1875, 0.9375, 0.0, 1.0, 0.0, 0.8125, 0.1875, 0.75, 0.1875, 0.75, 0.0, 0.8125, 0.0, 0.875, 0.1875, 0.8125, 0.1875, 0.8125, 0.0, 0.875, 0.0, 0.9375, 0.1875, 0.875, 0.1875, 0.875, 0.0, 0.9375, 0.0, 0.875, 0.75, 0.75, 0.75, 0.75, 0.5, 0.875, 0.5, 0.75, 0.75, 0.625, 0.75, 0.625, 0.5, 0.75, 0.5, 0.625, 0.75, 0.5, 0.75, 0.5, 0.5, 0.625, 0.5, 1.0, 0.75, 0.875, 0.75, 0.875, 0.5, 1.0, 0.5, 0.75, 1.0, 0.75, 0.75, 0.875, 0.75, 0.875, 1.0, 0.625, 1.0, 0.625, 0.75, 0.75, 0.75, 0.75, 1.0, 0.375, 0.75, 0.25, 0.75, 0.25, 0.5, 0.375, 0.5, 0.25, 0.75, 0.125, 0.75, 0.125, 0.5, 0.25, 0.5, 0.125, 0.75, 0.0, 0.75, 0.0, 0.5, 0.125, 0.5, 0.5, 0.75, 0.375, 0.75, 0.375, 0.5, 0.5, 0.5, 0.25, 1.0, 0.25, 0.75, 0.375, 0.75, 0.375, 1.0, 0.125, 1.0, 0.125, 0.75, 0.25, 0.75, 0.25, 1.0, 0.5, 0.375, 0.4375, 0.375, 0.4375, 0.0, 0.5, 0.0, 0.4375, 0.375, 0.3125, 0.375, 0.3125, 0.0, 0.4375, 0.0, 0.3125, 0.375, 0.25, 0.375, 0.25, 0.0, 0.3125, 0.0, 0.625, 0.375, 0.5, 0.375, 0.5, 0.0, 0.625, 0.0, 0.5625, 0.375, 0.5625, 0.5, 0.4375, 0.5, 0.4375, 0.375, 0.3125, 0.5, 0.3125, 0.375, 0.4375, 0.375, 0.4375, 0.5, 0.8125, 0.375, 0.75, 0.375, 0.75, 0.0, 0.8125, 0.0, 0.75, 0.375, 0.6875, 0.375, 0.6875, 0.0, 0.75, 0.0, 0.6875, 0.375, 0.625, 0.375, 0.625, 0.0, 0.6875, 0.0, 0.875, 0.375, 0.8125, 0.375, 0.8125, 0.0, 0.875, 0.0, 0.75, 0.5, 0.75, 0.375, 0.8125, 0.375, 0.8125, 0.5, 0.6875, 0.5, 0.6875, 0.375, 0.75, 0.375, 0.75, 0.5, 0.625, 0.375, 0.6875, 0.375, 0.6875, 0.0, 0.625, 0.0, 0.6875, 0.375, 0.75, 0.375, 0.75, 0.0, 0.6875, 0.0, 0.75, 0.375, 0.8125, 0.375, 0.8125, 0.0, 0.75, 0.0, 0.8125, 0.375, 0.875, 0.375, 0.875, 0.0, 0.8125, 0.0, 0.8125, 0.5, 0.8125, 0.375, 0.75, 0.375, 0.75, 0.5, 0.75, 0.5, 0.75, 0.375, 0.6875, 0.375, 0.6875, 0.5, 0.1875, 0.375, 0.125, 0.375, 0.125, 0.125, 0.1875, 0.125, 0.125, 0.375, 0.0625, 0.375, 0.0625, 0.125, 0.125, 0.125, 0.0625, 0.375, 0.0, 0.375, 0.0, 0.125, 0.0625, 0.125, 0.25, 0.375, 0.1875, 0.375, 0.1875, 0.125, 0.25, 0.125, 0.0, 0.125, 0.0625, 0.125, 0.0625, 0.0, 0.0, 0.0, 0.0625, 0.5, 0.0625, 0.375, 0.125, 0.375, 0.125, 0.5, 0.1875, 0.125, 0.25, 0.125, 0.25, 0.0, 0.1875, 0.0, 0.125, 0.375, 0.1875, 0.375, 0.1875, 0.125, 0.125, 0.125, 0.0625, 0.375, 0.125, 0.375, 0.125, 0.125, 0.0625, 0.125, 0.125, 0.5, 0.125, 0.375, 0.0625, 0.375, 0.0625, 0.5, 0.1875, 0.375, 0.25, 0.375, 0.25, 0.125, 0.1875, 0.125, 0.0, 0.375, 0.0625, 0.375, 0.0625, 0.125, 0.0, 0.125, 0.0625, 0.125, 0.125, 0.125, 0.125, 0.0, 0.0625, 0.0, 0.125, 0.125, 0.1875, 0.125, 0.1875, 0.0, 0.125, 0.0, 0.25, 0.125, 0.1875, 0.125, 0.1875, 0.0, 0.25, 0.0, 0.0625, 0.125, 0.0, 0.125, 0.0, 0.0, 0.0625, 0.0, 0.125, 0.125, 0.0625, 0.125, 0.0625, 0.0, 0.125, 0.0, 0.1875, 0.125, 0.125, 0.125, 0.125, 0.0, 0.1875, 0.0, 0.125, 0.5, 0.125, 0.375, 0.1875, 0.375, 0.1875, 0.5, 0.125, 0.5, 0.1875, 0.5, 0.1875, 0.375, 0.125, 0.375, 0.9999, 0.9999, 9.998e-05, 0.9999, 9.998e-05, 9.998e-05, 0.9999, 9.998e-05])
me_player.materials.append(mat_charchest)
me_player.materials.append(mat_char1_8)
me_player.materials.append(mat_charchest)
me_player.materials.append(mat_charchest)
me_player.materials.append(mat_charchest)
me_player.materials.append(mat_charchest)
me_player.materials.append(mat_charchest)
me_player.use_remesh_preserve_volume = False
me_player.use_remesh_preserve_attributes = False
me_player.use_mirror_vertex_groups = False
me_player.use_paint_bone_selection = False
me_player.use_paint_mask = True
me_player.update()
arm_armature = bpy.data.armatures.new('Armature')  # bones are not reproduced

# ---- objects
ob_plane = bpy.data.objects.new('Plane', me_plane)
ob_cube = bpy.data.objects.new('Cube', me_cube_001)
ob_lamp = bpy.data.objects.new('Lamp', light_lamp)
ob_camera = bpy.data.objects.new('Camera', cam_camera)
ob_armature = bpy.data.objects.new('Armature', arm_armature)
ob_player = bpy.data.objects.new('Player', me_player)

# ---- transforms, parenting, visibility, modifiers, constraints
ob_plane.location = (0.0, 0.0, -0.5)
ob_plane.scale = (32.1, 32.1, 32.1)
ob_plane.lineart.crease_threshold = 0.0
ob_cube.location = (0.0, 0.0, 0.0)
ob_cube.lineart.crease_threshold = 0.0
ob_lamp.location = (4.076, 1.005, 5.904)
ob_lamp.rotation_euler = (0.6503, 0.05522, 0.7904)
ob_lamp.lock_rotations_4d = False
ob_lamp.empty_display_type = 'ARROWS'
ob_lamp.color = (0.0, 0.0, 0.0, 0.0)
ob_lamp.lineart.crease_threshold = 0.0
ob_camera.location = (2.588, -3.038, 1.77)
ob_camera.rotation_euler = (1.059, -2.418e-05, 0.8374)
ob_camera.lock_rotations_4d = False
ob_camera.empty_display_type = 'ARROWS'
ob_camera.color = (0.0, 0.0, 0.0, 0.0)
ob_camera.display_type = 'WIRE'
ob_camera.lineart.crease_threshold = 0.0
ob_armature.location = (0.0, 0.0, 0.0)
ob_armature.show_in_front = True
ob_armature.lineart.crease_threshold = 0.0
ob_player.parent = ob_armature
ob_player.location = (0.0, 0.0, 0.0)
ob_player.lineart.crease_threshold = 0.0
_vg = ob_player.vertex_groups.new(name='Body')
_vg.add([0, 1, 2, 3, 4, 5, 6, 7, 56, 57, 58, 59, 60, 61, 62, 63, 128, 129, 130, 131, 132, 133, 134, 135, 168, 169, 170, 171, 172, 173, 174, 175], 1.0, 'REPLACE')
_vg = ob_player.vertex_groups.new(name='Head')
_vg.add([24, 25, 26, 27, 28, 29, 30, 31, 32, 33, 34, 35, 36, 37, 38, 39, 80, 81, 82, 83, 84, 85, 86, 87, 88, 89, 90, 91, 92, 93, 94, 95, 152, 153, 154, 155, 156, 157, 158, 159, 160, 161, 162, 163, 164, 165, 166, 167], 1.0, 'REPLACE')
_vg = ob_player.vertex_groups.new(name='Arm_Left')
_vg.add([16, 17, 18, 19, 20, 21, 22, 23, 72, 73, 74, 75, 76, 77, 78, 79, 144, 145, 146, 147, 148, 149, 150, 151, 184, 185, 186, 187, 188, 189, 190, 191, 224, 225, 226, 227], 1.0, 'REPLACE')
_vg = ob_player.vertex_groups.new(name='Arm_Right')
_vg.add([8, 9, 10, 11, 12, 13, 14, 15, 64, 65, 66, 67, 68, 69, 70, 71, 136, 137, 138, 139, 140, 141, 142, 143, 176, 177, 178, 179, 180, 181, 182, 183], 1.0, 'REPLACE')
_vg = ob_player.vertex_groups.new(name='Leg_Right')
_vg.add([40, 41, 42, 43, 44, 45, 46, 47, 96, 97, 98, 99, 100, 101, 102, 103, 112, 113, 114, 115, 116, 117, 118, 119, 192, 193, 194, 195, 196, 197, 198, 199, 216, 217, 218, 219, 220, 221, 222, 223], 1.0, 'REPLACE')
_vg = ob_player.vertex_groups.new(name='Leg_Left')
_vg.add([48, 49, 50, 51, 52, 53, 54, 55, 104, 105, 106, 107, 108, 109, 110, 111, 120, 121, 122, 123, 124, 125, 126, 127, 200, 201, 202, 203, 204, 205, 206, 207, 208, 209, 210, 211, 212, 213, 214, 215], 1.0, 'REPLACE')
_vg = ob_player.vertex_groups.new(name='Cape')
for _i, _w in zip([24, 25, 26, 27, 28, 29, 30, 31, 32, 33, 34, 35, 36, 37, 38, 39, 80, 81, 82, 83, 84, 85, 86, 87, 88, 89, 90, 91, 92, 93, 94, 95, 152, 153, 154, 155, 156, 157, 158, 159, 160, 161, 162, 163, 164, 165, 166, 167], [0.0, 0.0, 0.0, 0.0, 0.0, 0.0, 0.0, 0.0, 0.0, 0.0, 0.0, 0.0, 0.0, 0.0, 0.0, 0.0, 0.0, 0.0, 0.0, 0.0, 0.0, 0.0, 0.0, 0.0, 0.0, 0.0, 0.0, 0.0, 0.0, 0.0, 0.0, 0.0, 0.0, 0.0, 0.0, 0.0, 0.0, 0.0, 0.0, 0.0, 0.0, 0.0, 0.0, 0.0, 0.0, 0.0, 0.0, 0.0]): _vg.add([_i], _w, 'REPLACE')
_m = ob_player.modifiers.new('Armature', 'ARMATURE')
_m.object = ob_armature

# ---- collection membership
col_collection_1.objects.link(ob_plane)
col_collection_1.objects.link(ob_cube)
col_collection_1.objects.link(ob_lamp)
col_collection_1.objects.link(ob_camera)
col_collection_1.objects.link(ob_armature)
col_collection_1.objects.link(ob_player)

# ---- scene / render settings (as saved in the file)
scene.camera = ob_camera
scene.frame_start = 1; scene.frame_end = 250; scene.frame_set(0)
scene.render.engine = 'CYCLES'
scene.render.dither_intensity = 0.0
scene.cycles.use_denoising = False
scene.cycles.samples = 128
scene.cycles.sampling_pattern = 'TABULATED_SOBOL'
scene.cycles.light_sampling_threshold = 0.0
scene.cycles.use_adaptive_sampling = False
scene.cycles.use_light_tree = False
scene.cycles.blur_glossy = 0.0
scene.cycles.sample_clamp_indirect = 0.0
scene.view_settings.view_transform = 'Standard'
bpy.context.view_layer.update()
